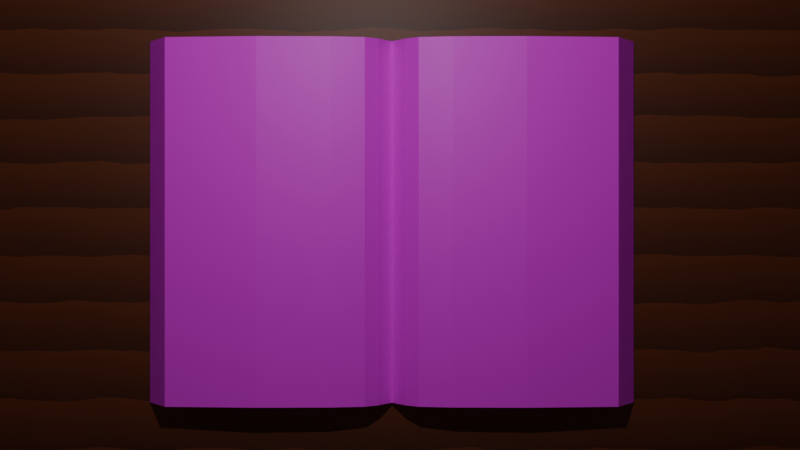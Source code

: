 # Source: book.blend  (saved by Blender 4.3.34; exported with 4.5.12 LTS)
import bpy
from mathutils import Matrix  # noqa: F401  (used for matrix-valued properties, if any)

bpy.ops.wm.read_factory_settings(use_empty=True)
scene = bpy.context.scene
scene.name = 'Scene'

# ---- collections
col_collection = bpy.data.collections.new('Collection'); scene.collection.children.link(col_collection)

# ---- images (referenced by path relative to the original .blend; pixels are not part of the script)
import os
ASSET_DIR = os.environ.get("B2B_ASSET_DIR", "")  # directory of the original .blend (textures are referenced by path, not embedded)
HERE = os.path.dirname(os.path.abspath(__file__))  # packed textures are extracted next to this script under _unpacked/

def load_image(name, relpath, width, height, colorspace="sRGB"):
    """Load a texture the original file referenced (path relative to the .blend, or extracted next to this script)."""
    p = next((c for c in (os.path.join(HERE, relpath), os.path.join(ASSET_DIR, relpath)) if relpath and os.path.exists(c)), "")
    if p:
        img = bpy.data.images.load(p, check_existing=True)
        img.name = name
    else:  # same state as the original file: an image datablock whose file is absent (Cycles renders it pink)
        img = bpy.data.images.new(name, width, height)
        img.source = "FILE"
        img.filepath = "//" + (relpath or name)
    img.colorspace_settings.name = colorspace
    return img
img_book_texture = load_image('book_texture', 'book_texture.png', 1024, 1024, 'sRGB')

# ---- materials (node trees are filled in below, after node groups)
mat_desk_wood = bpy.data.materials.new('desk_wood')
mat_desk_wood.alpha_threshold = 0.0
mat_desk_wood.roughness = 0.5
mat_desk_wood.line_color = (0.0, 0.0, 0.0, 1.0)
mat_book_texture = bpy.data.materials.new('book_texture')

# ---- material node trees
mat_desk_wood.use_nodes = True; mat_desk_wood.node_tree.nodes.clear()
_N = mat_desk_wood.node_tree.nodes; _L = mat_desk_wood.node_tree.links
n0 = _N.new('ShaderNodeOutputMaterial'); n0.name = 'Material Output'; n0.location = (300, 300)
n1 = _N.new('ShaderNodeBsdfPrincipled'); n1.name = 'Principled BSDF'; n1.location = (10, 300)
n1.inputs[3].default_value = 1.45
n2 = _N.new('ShaderNodeTexWave'); n2.name = 'Wave Texture'; n2.location = (-414, 269)
n2.wave_type = 'RINGS'
n2.wave_profile = 'SAW'
n2.inputs[1].default_value = 67.9
n2.inputs[2].default_value = 1.0
n2.inputs[3].default_value = 2.9
n3 = _N.new('ShaderNodeValToRGB'); n3.name = 'Color Ramp'; n3.location = (-242, 282)
while len(n3.color_ramp.elements) > 1: n3.color_ramp.elements.remove(n3.color_ramp.elements[-1])
n3.color_ramp.elements[0].position = 0.0; n3.color_ramp.elements[0].color = (0.07072, 0.01364, 0.003434, 1.0)
_e = n3.color_ramp.elements.new(1.0); _e.color = (0.1505, 0.02987, 0.005888, 1.0)
_L.new(n1.outputs[0], n0.inputs[0])
_L.new(n2.outputs[0], n3.inputs[0])
_L.new(n3.outputs[0], n1.inputs[0])
n0.is_active_output = True
mat_book_texture.use_nodes = True; mat_book_texture.node_tree.nodes.clear()
_N = mat_book_texture.node_tree.nodes; _L = mat_book_texture.node_tree.links
n0 = _N.new('ShaderNodeBsdfPrincipled'); n0.name = 'Principled BSDF'; n0.location = (10, 300)
n1 = _N.new('ShaderNodeOutputMaterial'); n1.name = 'Material Output'; n1.location = (300, 300)
n2 = _N.new('ShaderNodeTexImage'); n2.name = 'Image Texture'; n2.location = (-280, 280)
n2.image = img_book_texture
_L.new(n0.outputs[0], n1.inputs[0])
_L.new(n2.outputs[0], n0.inputs[0])
n1.is_active_output = True

# ---- world
world_world = bpy.data.worlds.new('World'); scene.world = world_world
world_world.use_nodes = True; world_world.node_tree.nodes.clear()
_N = world_world.node_tree.nodes; _L = world_world.node_tree.links
n0 = _N.new('ShaderNodeOutputWorld'); n0.name = 'World Output'; n0.location = (300, 300)
n1 = _N.new('ShaderNodeBackground'); n1.name = 'Background'; n1.location = (10, 300)
n1.inputs[0].default_value = (0.05088, 0.05088, 0.05088, 1.0)
_L.new(n1.outputs[0], n0.inputs[0])
n0.is_active_output = True
world_world.color = (0.05088, 0.05088, 0.05088)
world_world.sun_shadow_jitter_overblur = 0.0

# ---- cameras
cam_camera = bpy.data.cameras.new('Camera')
cam_camera.clip_end = 100.0
cam_camera.ortho_scale = 7.314

# ---- lights
light_light = bpy.data.lights.new('Light', 'POINT')
light_light.energy = 1000.0
light_light.shadow_soft_size = 0.1

# ---- meshes
me_cube = bpy.data.meshes.new('Cube')
me_cube.from_pydata([(1.0, 1.0, 1.0), (1.0, 1.0, -1.0), (1.0, -1.0, 1.0), (1.0, -1.0, -1.0), (-1.0, 1.0, 1.0), (-1.0, 1.0, -1.0), (-1.0, -1.0, 1.0), (-1.0, -1.0, -1.0)], [], [(0, 4, 6, 2), (3, 2, 6, 7), (7, 6, 4, 5), (5, 1, 3, 7), (1, 0, 2, 3), (5, 4, 0, 1)])
_uv = me_cube.uv_layers.new(name='UVMap')
_uv.uv.foreach_set('vector', [0.625, 0.5, 0.875, 0.5, 0.875, 0.75, 0.625, 0.75, 0.375, 0.75, 0.625, 0.75, 0.625, 1.0, 0.375, 1.0, 0.375, 0.0, 0.625, 0.0, 0.625, 0.25, 0.375, 0.25, 0.125, 0.5, 0.375, 0.5, 0.375, 0.75, 0.125, 0.75, 0.375, 0.5, 0.625, 0.5, 0.625, 0.75, 0.375, 0.75, 0.375, 0.25, 0.625, 0.25, 0.625, 0.5, 0.375, 0.5])
me_cube.materials.append(mat_desk_wood)
me_cube.use_mirror_vertex_groups = False
me_cube.update()
me_cube_003 = bpy.data.meshes.new('Cube.003')
me_cube_003.from_pydata([(-9.032, -6.733, -1.0), (-8.265, -6.733, 1.0), (-9.032, 6.733, -1.0), (-8.265, 6.733, 1.0), (0.0, -6.733, -1.0), (0.0, -6.733, -0.792), (0.0, 6.733, -1.0), (0.0, 6.733, -0.792), (-1.072, 6.733, -0.802), (-0.9807, 6.733, 1.0), (-1.072, -6.733, -0.802), (-0.9807, -6.733, 1.0), (-0.4902, 6.733, 0.3421), (-0.5358, -6.733, -1.0), (-0.5358, 6.733, -1.0), (-0.4902, -6.733, 0.3421), (-4.904, 6.733, -0.5328), (-4.901, -6.733, 1.415), (-4.901, 6.733, 1.415), (-4.904, -6.733, -0.5328), (-2.217, 6.733, 1.316), (-2.28, -6.733, -0.5911), (-2.28, 6.733, -0.5911), (-2.217, -6.733, 1.316), (9.032, -6.733, -1.0), (8.265, -6.733, 1.0), (9.032, 6.733, -1.0), (8.265, 6.733, 1.0), (1.072, 6.733, -0.802), (0.9807, 6.733, 1.0), (1.072, -6.733, -0.802), (0.9807, -6.733, 1.0), (0.4902, 6.733, 0.3421), (0.5358, -6.733, -1.0), (0.5358, 6.733, -1.0), (0.4902, -6.733, 0.3421), (4.904, 6.733, -0.5328), (4.901, -6.733, 1.415), (4.901, 6.733, 1.415), (4.904, -6.733, -0.5328), (2.217, 6.733, 1.316), (2.28, -6.733, -0.5911), (2.28, 6.733, -0.5911), (2.217, -6.733, 1.316)], [], [(0, 1, 3, 2), (14, 12, 7, 6), (6, 7, 5, 4), (19, 17, 1, 0), (14, 6, 4, 13), (18, 3, 1, 17), (12, 9, 11, 15), (22, 8, 10, 21), (13, 15, 11, 10), (22, 20, 9, 8), (4, 5, 15, 13), (7, 12, 15, 5), (8, 14, 13, 10), (8, 9, 12, 14), (2, 3, 18, 16), (2, 16, 19, 0), (20, 18, 17, 23), (21, 23, 17, 19), (10, 11, 23, 21), (9, 20, 23, 11), (16, 18, 20, 22), (16, 22, 21, 19), (24, 26, 27, 25), (34, 6, 7, 32), (39, 24, 25, 37), (34, 33, 4, 6), (38, 37, 25, 27), (32, 35, 31, 29), (42, 41, 30, 28), (33, 30, 31, 35), (42, 28, 29, 40), (4, 33, 35, 5), (7, 5, 35, 32), (28, 30, 33, 34), (28, 34, 32, 29), (26, 36, 38, 27), (26, 24, 39, 36), (40, 43, 37, 38), (41, 39, 37, 43), (30, 41, 43, 31), (29, 31, 43, 40), (36, 42, 40, 38), (36, 39, 41, 42)])
_uv = me_cube_003.uv_layers.new(name='UVMap')
_uv.uv.foreach_set('vector', [0.9286, 0.9025, 0.8572, 0.9025, 0.8572, 0.4513, 0.9286, 0.4513, 0.7763, 0.3207, 0.7313, 0.3191, 0.7693, 0.3027, 0.7763, 0.3027, 0.9304, 0.4513, 0.9237, 0.4513, 0.9237, 5.815e-09, 0.9304, 6.324e-09, 0.8416, 0.1383, 0.7763, 0.1385, 0.7902, 0.02572, 0.8572, 7.97e-10, 0.4513, 0.2847, 0.4513, 0.3027, 9.108e-09, 0.3027, 1.046e-08, 0.2847, 0.564, 0.4513, 0.4513, 0.4513, 0.4513, 0.0, 0.564, 0.0, 0.8827, 0.4513, 0.8572, 0.4513, 0.8572, 7.97e-10, 0.8827, 2.724e-09, 0.4513, 0.2263, 0.4513, 0.2668, 1.182e-08, 0.2668, 1.488e-08, 0.2263, 0.8572, 0.2847, 0.8122, 0.2863, 0.7902, 0.2698, 0.8506, 0.2668, 0.7626, 0.3791, 0.6987, 0.377, 0.7093, 0.3356, 0.7697, 0.3386, 0.8572, 0.3027, 0.8503, 0.3027, 0.8122, 0.2863, 0.8572, 0.2847, 0.9237, 0.4513, 0.8827, 0.4513, 0.8827, 2.724e-09, 0.9237, 5.815e-09, 0.4513, 0.2668, 0.4513, 0.2847, 1.046e-08, 0.2847, 1.182e-08, 0.2668, 0.7697, 0.3386, 0.7093, 0.3356, 0.7313, 0.3191, 0.7763, 0.3207, 0.7763, 0.6054, 0.7093, 0.5797, 0.6954, 0.4669, 0.7606, 0.4671, 0.4513, 3.407e-08, 0.4513, 0.1383, 2.152e-08, 0.1383, 3.196e-08, 2.413e-15, 0.654, 0.4513, 0.564, 0.4513, 0.564, 0.0, 0.654, 0.0, 0.8435, 0.2263, 0.7796, 0.2284, 0.7763, 0.1385, 0.8416, 0.1383, 0.8506, 0.2668, 0.7902, 0.2698, 0.7796, 0.2284, 0.8435, 0.2263, 0.6954, 0.4513, 0.654, 0.4513, 0.654, 0.0, 0.6954, 0.0, 0.7606, 0.4671, 0.6954, 0.4669, 0.6987, 0.377, 0.7626, 0.3791, 0.4513, 0.1383, 0.4513, 0.2263, 1.488e-08, 0.2263, 2.152e-08, 0.1383, 1.0, 0.4513, 1.0, 0.9025, 0.9286, 0.9025, 0.9286, 0.4513, 0.7763, 0.2847, 0.7763, 0.3027, 0.7693, 0.3027, 0.7313, 0.2863, 0.8416, 0.4671, 0.8572, 0.6054, 0.7902, 0.5797, 0.7763, 0.4669, 0.4513, 0.3207, 7.752e-09, 0.3207, 9.108e-09, 0.3027, 0.4513, 0.3027, 0.5826, 0.9025, 0.5826, 0.4513, 0.6954, 0.4513, 0.6954, 0.9025, 0.9575, -7.61e-09, 0.9575, 0.4513, 0.9304, 0.4513, 0.9304, -9.657e-09, 0.4513, 0.3791, 3.338e-09, 0.3791, 6.396e-09, 0.3386, 0.4513, 0.3386, 0.8572, 0.3207, 0.8506, 0.3386, 0.7902, 0.3356, 0.8122, 0.3191, 0.7626, 0.2263, 0.7697, 0.2668, 0.7093, 0.2698, 0.6987, 0.2284, 0.8572, 0.3027, 0.8572, 0.3207, 0.8122, 0.3191, 0.8503, 0.3027, 0.9989, -4.49e-09, 0.9989, 0.4513, 0.9575, 0.4513, 0.9575, -7.61e-09, 0.4513, 0.3386, 6.396e-09, 0.3386, 7.752e-09, 0.3207, 0.4513, 0.3207, 0.7697, 0.2668, 0.7763, 0.2847, 0.7313, 0.2863, 0.7093, 0.2698, 0.7763, -5.313e-09, 0.7606, 0.1383, 0.6954, 0.1385, 0.7093, 0.02572, 0.4513, 0.6054, -1.375e-08, 0.6054, -3.301e-09, 0.4671, 0.4513, 0.4671, 0.4927, 0.9025, 0.4927, 0.4513, 0.5826, 0.4513, 0.5826, 0.9025, 0.8435, 0.3791, 0.8416, 0.4671, 0.7763, 0.4669, 0.7796, 0.377, 0.8506, 0.3386, 0.8435, 0.3791, 0.7796, 0.377, 0.7902, 0.3356, 0.4513, 0.9025, 0.4513, 0.4513, 0.4927, 0.4513, 0.4927, 0.9025, 0.7606, 0.1383, 0.7626, 0.2263, 0.6987, 0.2284, 0.6954, 0.1385, 0.4513, 0.4671, -3.301e-09, 0.4671, 3.338e-09, 0.3791, 0.4513, 0.3791])
me_cube_003.materials.append(mat_book_texture)
me_cube_003.update()

# ---- objects
ob_desk = bpy.data.objects.new('desk', me_cube)
ob_light = bpy.data.objects.new('Light', light_light)
ob_camera = bpy.data.objects.new('Camera', cam_camera)
ob_book = bpy.data.objects.new('book', me_cube_003)

# ---- transforms, parenting, visibility, modifiers, constraints
ob_desk.location = (0.0, 0.0, 0.0)
ob_desk.scale = (32.74, 32.74, 1.0)
ob_desk.lock_rotations_4d = False
ob_desk.empty_display_type = 'ARROWS'
ob_desk.lineart.crease_threshold = 0.0
ob_light.location = (-0.5716, 4.205, 9.122)
ob_light.rotation_euler = (0.6503, 0.05522, 1.866)
ob_light.lock_rotations_4d = False
ob_light.empty_display_type = 'ARROWS'
ob_light.color = (0.0, 0.0, 0.0, 0.0)
ob_light.lineart.crease_threshold = 0.0
ob_camera.location = (0.0, 0.0, 17.22)
ob_camera.lock_rotations_4d = False
ob_camera.empty_display_type = 'ARROWS'
ob_camera.color = (0.0, 0.0, 0.0, 0.0)
ob_camera.display_type = 'WIRE'
ob_camera.lineart.crease_threshold = 0.0
ob_book.location = (-0.1181, 0.04384, 1.223)
ob_book.scale = (0.3904, 0.3904, 0.2016)

# ---- collection membership
col_collection.objects.link(ob_desk)
col_collection.objects.link(ob_light)
col_collection.objects.link(ob_camera)
col_collection.objects.link(ob_book)

# ---- scene / render settings (as saved in the file)
scene.camera = ob_camera
scene.frame_start = 1; scene.frame_end = 250; scene.frame_set(1)
scene.render.engine = 'BLENDER_EEVEE_NEXT'
bpy.context.view_layer.update()
